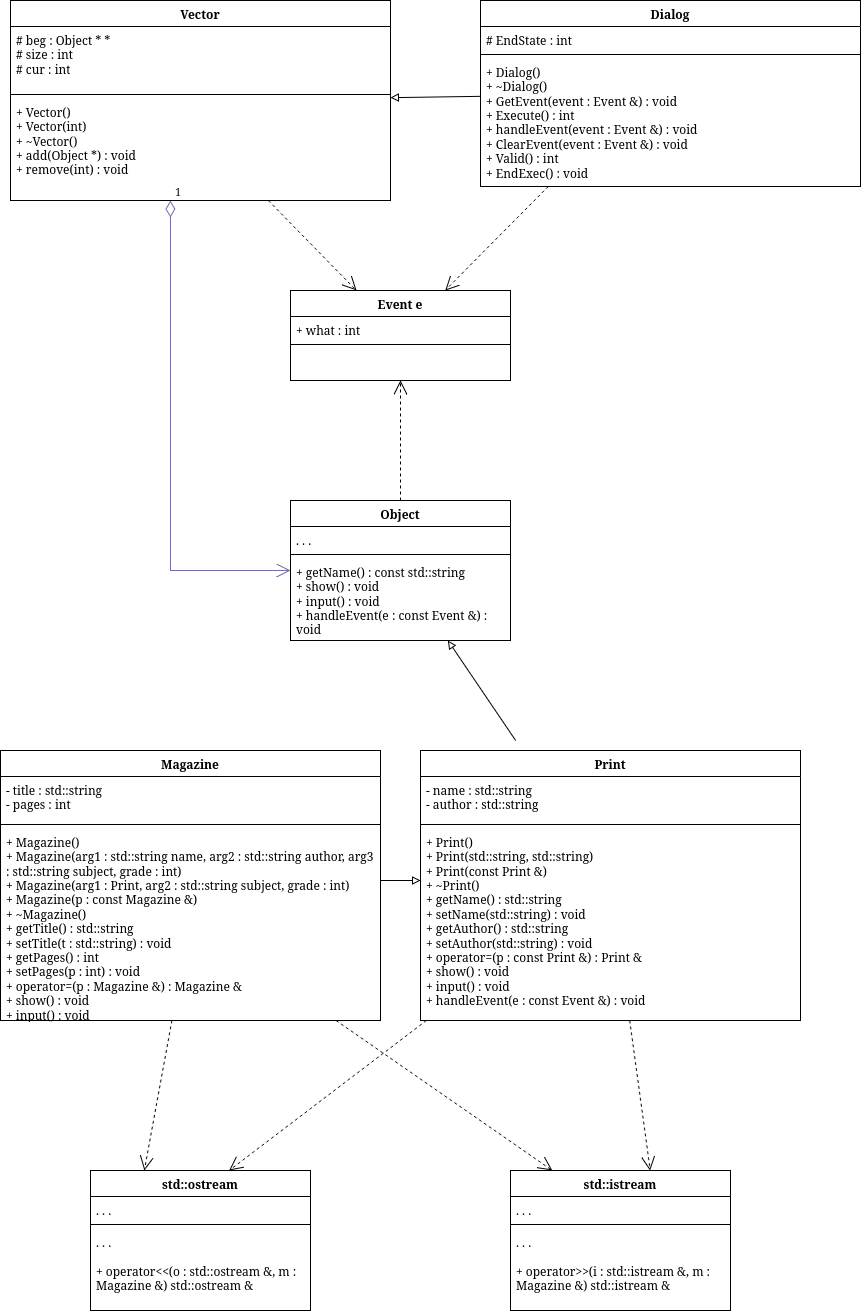

The diagram above was exported from draw.io. Its source (the exported page's mxGraphModel, read from the mxfile embedded in the PNG):
<mxGraphModel dx="1303" dy="1693" grid="1" gridSize="10" guides="1" tooltips="1" connect="1" arrows="1" fold="1" page="1" pageScale="1" pageWidth="850" pageHeight="1100" math="0" shadow="0">
  <root>
    <mxCell id="0" />
    <mxCell id="1" parent="0" />
    <mxCell id="I4f-HMu0oeISR-ydiqoO-141" edge="1" parent="1" style="edgeStyle=orthogonalEdgeStyle;rounded=0;html=1;endArrow=classic;" value="">
      <mxGeometry relative="1" as="geometry">
        <Array as="points">
          <mxPoint x="2375" y="4480" />
          <mxPoint x="2575" y="4480" />
        </Array>
        <mxPoint x="3125" y="4480.076923076923" as="sourcePoint" />
      </mxGeometry>
    </mxCell>
    <mxCell id="I4f-HMu0oeISR-ydiqoO-142" edge="1" parent="1" style="edgeStyle=orthogonalEdgeStyle;rounded=0;html=1;endArrow=classic;" value="">
      <mxGeometry relative="1" as="geometry">
        <Array as="points">
          <mxPoint x="2585" y="4900" />
          <mxPoint x="2785" y="4900" />
        </Array>
        <mxPoint x="3335" y="4900.076923076923" as="sourcePoint" />
      </mxGeometry>
    </mxCell>
    <mxCell id="OlxbE_aXrmqZBFu8_hSZ-282" edge="1" parent="1" style="edgeStyle=orthogonalEdgeStyle;rounded=0;html=1;endArrow=classic;" value="">
      <mxGeometry relative="1" as="geometry">
        <Array as="points">
          <mxPoint x="3005" y="4740" />
          <mxPoint x="3205" y="4740" />
        </Array>
        <mxPoint x="3755" y="4740.076923076923" as="sourcePoint" />
      </mxGeometry>
    </mxCell>
    <mxCell id="OlxbE_aXrmqZBFu8_hSZ-283" edge="1" parent="1" style="edgeStyle=orthogonalEdgeStyle;rounded=0;html=1;endArrow=classic;" value="">
      <mxGeometry relative="1" as="geometry">
        <Array as="points">
          <mxPoint x="3215" y="5160" />
          <mxPoint x="3415" y="5160" />
        </Array>
        <mxPoint x="3965" y="5160.076923076923" as="sourcePoint" />
      </mxGeometry>
    </mxCell>
    <mxCell id="OlxbE_aXrmqZBFu8_hSZ-346" edge="1" parent="1" style="edgeStyle=orthogonalEdgeStyle;rounded=0;html=1;endArrow=classic;" value="">
      <mxGeometry relative="1" as="geometry">
        <Array as="points">
          <mxPoint x="3615" y="4780" />
          <mxPoint x="3815" y="4780" />
        </Array>
        <mxPoint x="4365" y="4780.076923076923" as="sourcePoint" />
      </mxGeometry>
    </mxCell>
    <mxCell id="OlxbE_aXrmqZBFu8_hSZ-347" edge="1" parent="1" style="edgeStyle=orthogonalEdgeStyle;rounded=0;html=1;endArrow=classic;" value="">
      <mxGeometry relative="1" as="geometry">
        <Array as="points">
          <mxPoint x="3825" y="5200" />
          <mxPoint x="4025" y="5200" />
        </Array>
        <mxPoint x="4575" y="5200.076923076923" as="sourcePoint" />
      </mxGeometry>
    </mxCell>
    <mxCell id="OlxbE_aXrmqZBFu8_hSZ-352" parent="1" style="swimlane;fontStyle=1;align=center;verticalAlign=top;childLayout=stackLayout;horizontal=1;startSize=26;horizontalStack=0;resizeParent=1;resizeParentMax=0;resizeLast=0;collapsible=1;marginBottom=0;whiteSpace=wrap;html=1;" value="Event e" vertex="1">
      <mxGeometry height="90" width="220" x="3370" y="1470" as="geometry" />
    </mxCell>
    <mxCell id="OlxbE_aXrmqZBFu8_hSZ-353" parent="OlxbE_aXrmqZBFu8_hSZ-352" style="text;strokeColor=none;fillColor=none;align=left;verticalAlign=top;spacingLeft=4;spacingRight=4;overflow=hidden;rotatable=0;points=[[0,0.5],[1,0.5]];portConstraint=eastwest;whiteSpace=wrap;html=1;" value="+ what : int" vertex="1">
      <mxGeometry height="24" width="220" y="26" as="geometry" />
    </mxCell>
    <mxCell id="OlxbE_aXrmqZBFu8_hSZ-354" parent="OlxbE_aXrmqZBFu8_hSZ-352" style="line;strokeWidth=1;fillColor=none;align=left;verticalAlign=middle;spacingTop=-1;spacingLeft=3;spacingRight=3;rotatable=0;labelPosition=right;points=[];portConstraint=eastwest;strokeColor=inherit;" value="" vertex="1">
      <mxGeometry height="8" width="220" y="50" as="geometry" />
    </mxCell>
    <mxCell id="OlxbE_aXrmqZBFu8_hSZ-355" parent="OlxbE_aXrmqZBFu8_hSZ-352" style="text;strokeColor=none;fillColor=none;align=left;verticalAlign=top;spacingLeft=4;spacingRight=4;overflow=hidden;rotatable=0;points=[[0,0.5],[1,0.5]];portConstraint=eastwest;whiteSpace=wrap;html=1;" value="&amp;nbsp; &amp;nbsp;" vertex="1">
      <mxGeometry height="32" width="220" y="58" as="geometry" />
    </mxCell>
    <mxCell id="OlxbE_aXrmqZBFu8_hSZ-356" edge="1" parent="1" style="endArrow=open;endSize=12;dashed=1;html=1;rounded=0;" target="OlxbE_aXrmqZBFu8_hSZ-352" value="">
      <mxGeometry relative="1" as="geometry">
        <mxPoint x="3347.872340425532" y="1380" as="sourcePoint" />
      </mxGeometry>
    </mxCell>
    <mxCell id="OlxbE_aXrmqZBFu8_hSZ-361" edge="1" parent="1" style="endArrow=block;endFill=0;html=1;rounded=0;" value="">
      <mxGeometry relative="1" as="geometry">
        <mxPoint x="3595.1612903225805" y="1920" as="sourcePoint" />
        <mxPoint x="3527.4193548387098" y="1820" as="targetPoint" />
      </mxGeometry>
    </mxCell>
    <mxCell id="OlxbE_aXrmqZBFu8_hSZ-378" edge="1" parent="1" style="endArrow=open;endSize=12;dashed=1;html=1;rounded=0;" value="">
      <mxGeometry relative="1" as="geometry">
        <mxPoint x="3251.4110429447855" y="2200" as="sourcePoint" />
        <mxPoint x="3223.803680981595" y="2350" as="targetPoint" />
      </mxGeometry>
    </mxCell>
    <mxCell id="OlxbE_aXrmqZBFu8_hSZ-379" edge="1" parent="1" style="endArrow=open;endSize=12;dashed=1;html=1;rounded=0;" value="">
      <mxGeometry relative="1" as="geometry">
        <mxPoint x="3415.6134969325153" y="2200" as="sourcePoint" />
        <mxPoint x="3631.871165644172" y="2350" as="targetPoint" />
      </mxGeometry>
    </mxCell>
    <mxCell id="OlxbE_aXrmqZBFu8_hSZ-380" edge="1" parent="1" style="endArrow=block;endFill=0;html=1;rounded=0;" value="">
      <mxGeometry relative="1" as="geometry">
        <mxPoint x="3460" y="2060" as="sourcePoint" />
        <mxPoint x="3500" y="2060" as="targetPoint" />
      </mxGeometry>
    </mxCell>
    <mxCell id="OlxbE_aXrmqZBFu8_hSZ-386" edge="1" parent="1" style="endArrow=open;endSize=12;dashed=1;html=1;rounded=0;" value="">
      <mxGeometry relative="1" as="geometry">
        <mxPoint x="3709.178082191781" y="2200" as="sourcePoint" />
        <mxPoint x="3729.72602739726" y="2350" as="targetPoint" />
      </mxGeometry>
    </mxCell>
    <mxCell id="OlxbE_aXrmqZBFu8_hSZ-387" edge="1" parent="1" style="endArrow=open;endSize=12;dashed=1;html=1;rounded=0;" value="">
      <mxGeometry relative="1" as="geometry">
        <mxPoint x="3505.890410958904" y="2200" as="sourcePoint" />
        <mxPoint x="3308.6301369863013" y="2350" as="targetPoint" />
      </mxGeometry>
    </mxCell>
    <mxCell id="OlxbE_aXrmqZBFu8_hSZ-388" edge="1" parent="1" style="endArrow=open;endSize=12;dashed=1;html=1;rounded=0;" target="OlxbE_aXrmqZBFu8_hSZ-352" value="">
      <mxGeometry relative="1" as="geometry">
        <mxPoint x="3627.7685950413224" y="1366" as="sourcePoint" />
        <mxPoint x="3506" y="1500" as="targetPoint" />
      </mxGeometry>
    </mxCell>
    <mxCell id="OlxbE_aXrmqZBFu8_hSZ-389" edge="1" parent="1" style="endArrow=open;endSize=12;dashed=1;html=1;rounded=0;" target="OlxbE_aXrmqZBFu8_hSZ-352" value="">
      <mxGeometry relative="1" as="geometry">
        <mxPoint x="3480" y="1680" as="sourcePoint" />
        <mxPoint x="3550" y="3084" as="targetPoint" />
      </mxGeometry>
    </mxCell>
    <mxCell id="OlxbE_aXrmqZBFu8_hSZ-390" edge="1" parent="1" style="endArrow=open;html=1;endSize=12;startArrow=diamondThin;startSize=14;startFill=0;align=left;verticalAlign=bottom;rounded=0;strokeColor=#736CA8;fontColor=#1A1A1A;" value="1">
      <mxGeometry relative="1" x="-1" y="3" as="geometry">
        <Array as="points">
          <mxPoint x="3250" y="1750" />
        </Array>
        <mxPoint x="3250" y="1380" as="sourcePoint" />
        <mxPoint x="3370" y="1750" as="targetPoint" />
      </mxGeometry>
    </mxCell>
    <mxCell id="OlxbE_aXrmqZBFu8_hSZ-391" parent="1" style="swimlane;fontStyle=1;align=center;verticalAlign=top;childLayout=stackLayout;horizontal=1;startSize=26;horizontalStack=0;resizeParent=1;resizeParentMax=0;resizeLast=0;collapsible=1;marginBottom=0;whiteSpace=wrap;html=1;" value="Dialog" vertex="1">
      <mxGeometry height="186" width="380" x="3560" y="1180" as="geometry" />
    </mxCell>
    <mxCell id="OlxbE_aXrmqZBFu8_hSZ-392" parent="OlxbE_aXrmqZBFu8_hSZ-391" style="text;strokeColor=none;fillColor=none;align=left;verticalAlign=top;spacingLeft=4;spacingRight=4;overflow=hidden;rotatable=0;points=[[0,0.5],[1,0.5]];portConstraint=eastwest;whiteSpace=wrap;html=1;" value="&lt;div&gt;# EndState : int&lt;/div&gt;" vertex="1">
      <mxGeometry height="24" width="380" y="26" as="geometry" />
    </mxCell>
    <mxCell id="OlxbE_aXrmqZBFu8_hSZ-393" parent="OlxbE_aXrmqZBFu8_hSZ-391" style="line;strokeWidth=1;fillColor=none;align=left;verticalAlign=middle;spacingTop=-1;spacingLeft=3;spacingRight=3;rotatable=0;labelPosition=right;points=[];portConstraint=eastwest;strokeColor=inherit;" value="" vertex="1">
      <mxGeometry height="8" width="380" y="50" as="geometry" />
    </mxCell>
    <mxCell id="OlxbE_aXrmqZBFu8_hSZ-394" parent="OlxbE_aXrmqZBFu8_hSZ-391" style="text;strokeColor=none;fillColor=none;align=left;verticalAlign=top;spacingLeft=4;spacingRight=4;overflow=hidden;rotatable=0;points=[[0,0.5],[1,0.5]];portConstraint=eastwest;whiteSpace=wrap;html=1;" value="&lt;div&gt;+ Dialog()&lt;/div&gt;&lt;div&gt;+ ~Dialog()&lt;/div&gt;&lt;div&gt;+ GetEvent(event : Event &amp;amp;) : void&lt;/div&gt;&lt;div&gt;+ Execute() : int&lt;/div&gt;&lt;div&gt;+ handleEvent(event : Event &amp;amp;) : void&lt;/div&gt;&lt;div&gt;+ ClearEvent(event : Event &amp;amp;) : void&lt;/div&gt;&lt;div&gt;+ Valid() : int&lt;/div&gt;&lt;div&gt;+ EndExec() : void&lt;/div&gt;" vertex="1">
      <mxGeometry height="128" width="380" y="58" as="geometry" />
    </mxCell>
    <mxCell id="OlxbE_aXrmqZBFu8_hSZ-395" parent="1" style="swimlane;fontStyle=1;align=center;verticalAlign=top;childLayout=stackLayout;horizontal=1;startSize=26;horizontalStack=0;resizeParent=1;resizeParentMax=0;resizeLast=0;collapsible=1;marginBottom=0;whiteSpace=wrap;html=1;" value="Vector" vertex="1">
      <mxGeometry height="200" width="380" x="3090" y="1180" as="geometry" />
    </mxCell>
    <mxCell id="OlxbE_aXrmqZBFu8_hSZ-396" parent="OlxbE_aXrmqZBFu8_hSZ-395" style="text;strokeColor=none;fillColor=none;align=left;verticalAlign=top;spacingLeft=4;spacingRight=4;overflow=hidden;rotatable=0;points=[[0,0.5],[1,0.5]];portConstraint=eastwest;whiteSpace=wrap;html=1;" value="&lt;div&gt;# beg : Object * *&lt;/div&gt;&lt;div&gt;# size : int&lt;/div&gt;&lt;div&gt;# cur : int&lt;/div&gt;" vertex="1">
      <mxGeometry height="64" width="380" y="26" as="geometry" />
    </mxCell>
    <mxCell id="OlxbE_aXrmqZBFu8_hSZ-397" parent="OlxbE_aXrmqZBFu8_hSZ-395" style="line;strokeWidth=1;fillColor=none;align=left;verticalAlign=middle;spacingTop=-1;spacingLeft=3;spacingRight=3;rotatable=0;labelPosition=right;points=[];portConstraint=eastwest;strokeColor=inherit;" value="" vertex="1">
      <mxGeometry height="8" width="380" y="90" as="geometry" />
    </mxCell>
    <mxCell id="OlxbE_aXrmqZBFu8_hSZ-398" parent="OlxbE_aXrmqZBFu8_hSZ-395" style="text;strokeColor=none;fillColor=none;align=left;verticalAlign=top;spacingLeft=4;spacingRight=4;overflow=hidden;rotatable=0;points=[[0,0.5],[1,0.5]];portConstraint=eastwest;whiteSpace=wrap;html=1;" value="&lt;div&gt;+ Vector()&lt;/div&gt;&lt;div&gt;+ Vector(int)&lt;/div&gt;&lt;div&gt;+ ~Vector()&lt;/div&gt;&lt;div&gt;+ add(Object *) : void&lt;/div&gt;&lt;div&gt;+ remove(int) : void&lt;/div&gt;" vertex="1">
      <mxGeometry height="102" width="380" y="98" as="geometry" />
    </mxCell>
    <mxCell id="OlxbE_aXrmqZBFu8_hSZ-399" edge="1" parent="1" source="OlxbE_aXrmqZBFu8_hSZ-391" style="endArrow=block;endFill=0;html=1;rounded=0;" target="OlxbE_aXrmqZBFu8_hSZ-395" value="">
      <mxGeometry relative="1" as="geometry" />
    </mxCell>
    <mxCell id="OlxbE_aXrmqZBFu8_hSZ-423" parent="1" style="swimlane;fontStyle=1;align=center;verticalAlign=top;childLayout=stackLayout;horizontal=1;startSize=26;horizontalStack=0;resizeParent=1;resizeParentMax=0;resizeLast=0;collapsible=1;marginBottom=0;whiteSpace=wrap;html=1;" value="Object" vertex="1">
      <mxGeometry height="140" width="220" x="3370" y="1680" as="geometry" />
    </mxCell>
    <mxCell id="OlxbE_aXrmqZBFu8_hSZ-424" parent="OlxbE_aXrmqZBFu8_hSZ-423" style="text;strokeColor=none;fillColor=none;align=left;verticalAlign=top;spacingLeft=4;spacingRight=4;overflow=hidden;rotatable=0;points=[[0,0.5],[1,0.5]];portConstraint=eastwest;whiteSpace=wrap;html=1;" value="&lt;div&gt;. . .&lt;/div&gt;" vertex="1">
      <mxGeometry height="24" width="220" y="26" as="geometry" />
    </mxCell>
    <mxCell id="OlxbE_aXrmqZBFu8_hSZ-425" parent="OlxbE_aXrmqZBFu8_hSZ-423" style="line;strokeWidth=1;fillColor=none;align=left;verticalAlign=middle;spacingTop=-1;spacingLeft=3;spacingRight=3;rotatable=0;labelPosition=right;points=[];portConstraint=eastwest;strokeColor=inherit;" value="" vertex="1">
      <mxGeometry height="8" width="220" y="50" as="geometry" />
    </mxCell>
    <mxCell id="OlxbE_aXrmqZBFu8_hSZ-426" parent="OlxbE_aXrmqZBFu8_hSZ-423" style="text;strokeColor=none;fillColor=none;align=left;verticalAlign=top;spacingLeft=4;spacingRight=4;overflow=hidden;rotatable=0;points=[[0,0.5],[1,0.5]];portConstraint=eastwest;whiteSpace=wrap;html=1;" value="&lt;div&gt;+ getName() : const std::string&lt;/div&gt;&lt;div&gt;+ show() : void&lt;/div&gt;&lt;div&gt;+ input() : void&lt;/div&gt;&lt;div&gt;+ handleEvent(e : const Event &amp;amp;) : void&lt;/div&gt;" vertex="1">
      <mxGeometry height="82" width="220" y="58" as="geometry" />
    </mxCell>
    <mxCell id="OlxbE_aXrmqZBFu8_hSZ-446" parent="1" style="swimlane;fontStyle=1;align=center;verticalAlign=top;childLayout=stackLayout;horizontal=1;startSize=26;horizontalStack=0;resizeParent=1;resizeParentMax=0;resizeLast=0;collapsible=1;marginBottom=0;whiteSpace=wrap;html=1;" value="std::istream" vertex="1">
      <mxGeometry height="140" width="220" x="3590" y="2350" as="geometry" />
    </mxCell>
    <mxCell id="OlxbE_aXrmqZBFu8_hSZ-447" parent="OlxbE_aXrmqZBFu8_hSZ-446" style="text;strokeColor=none;fillColor=none;align=left;verticalAlign=top;spacingLeft=4;spacingRight=4;overflow=hidden;rotatable=0;points=[[0,0.5],[1,0.5]];portConstraint=eastwest;whiteSpace=wrap;html=1;" value="&lt;div&gt;. . .&lt;/div&gt;" vertex="1">
      <mxGeometry height="24" width="220" y="26" as="geometry" />
    </mxCell>
    <mxCell id="OlxbE_aXrmqZBFu8_hSZ-448" parent="OlxbE_aXrmqZBFu8_hSZ-446" style="line;strokeWidth=1;fillColor=none;align=left;verticalAlign=middle;spacingTop=-1;spacingLeft=3;spacingRight=3;rotatable=0;labelPosition=right;points=[];portConstraint=eastwest;strokeColor=inherit;" value="" vertex="1">
      <mxGeometry height="8" width="220" y="50" as="geometry" />
    </mxCell>
    <mxCell id="OlxbE_aXrmqZBFu8_hSZ-449" parent="OlxbE_aXrmqZBFu8_hSZ-446" style="text;strokeColor=none;fillColor=none;align=left;verticalAlign=top;spacingLeft=4;spacingRight=4;overflow=hidden;rotatable=0;points=[[0,0.5],[1,0.5]];portConstraint=eastwest;whiteSpace=wrap;html=1;" value="&lt;div&gt;. . .&lt;/div&gt;&lt;div&gt;&lt;br&gt;&lt;/div&gt;&lt;div&gt;+ operator&amp;gt;&amp;gt;(i : std::istream &amp;amp;, m : Magazine &amp;amp;) std::istream &amp;amp;&lt;/div&gt;&lt;div&gt;&lt;br&gt;&lt;/div&gt;" vertex="1">
      <mxGeometry height="82" width="220" y="58" as="geometry" />
    </mxCell>
    <mxCell id="OlxbE_aXrmqZBFu8_hSZ-450" parent="1" style="swimlane;fontStyle=1;align=center;verticalAlign=top;childLayout=stackLayout;horizontal=1;startSize=26;horizontalStack=0;resizeParent=1;resizeParentMax=0;resizeLast=0;collapsible=1;marginBottom=0;whiteSpace=wrap;html=1;" value="std::ostream" vertex="1">
      <mxGeometry height="140" width="220" x="3170" y="2350" as="geometry" />
    </mxCell>
    <mxCell id="OlxbE_aXrmqZBFu8_hSZ-451" parent="OlxbE_aXrmqZBFu8_hSZ-450" style="text;strokeColor=none;fillColor=none;align=left;verticalAlign=top;spacingLeft=4;spacingRight=4;overflow=hidden;rotatable=0;points=[[0,0.5],[1,0.5]];portConstraint=eastwest;whiteSpace=wrap;html=1;" value="&lt;div&gt;. . .&lt;/div&gt;" vertex="1">
      <mxGeometry height="24" width="220" y="26" as="geometry" />
    </mxCell>
    <mxCell id="OlxbE_aXrmqZBFu8_hSZ-452" parent="OlxbE_aXrmqZBFu8_hSZ-450" style="line;strokeWidth=1;fillColor=none;align=left;verticalAlign=middle;spacingTop=-1;spacingLeft=3;spacingRight=3;rotatable=0;labelPosition=right;points=[];portConstraint=eastwest;strokeColor=inherit;" value="" vertex="1">
      <mxGeometry height="8" width="220" y="50" as="geometry" />
    </mxCell>
    <mxCell id="OlxbE_aXrmqZBFu8_hSZ-453" parent="OlxbE_aXrmqZBFu8_hSZ-450" style="text;strokeColor=none;fillColor=none;align=left;verticalAlign=top;spacingLeft=4;spacingRight=4;overflow=hidden;rotatable=0;points=[[0,0.5],[1,0.5]];portConstraint=eastwest;whiteSpace=wrap;html=1;" value="&lt;div&gt;. . .&lt;/div&gt;&lt;div&gt;&lt;br&gt;&lt;/div&gt;&lt;div&gt;+ operator&amp;lt;&amp;lt;(o : std::ostream &amp;amp;, m : Magazine &amp;amp;) std::ostream &amp;amp;&lt;/div&gt;&lt;div&gt;&lt;br&gt;&lt;/div&gt;" vertex="1">
      <mxGeometry height="82" width="220" y="58" as="geometry" />
    </mxCell>
    <mxCell id="OlxbE_aXrmqZBFu8_hSZ-454" parent="1" style="swimlane;fontStyle=1;align=center;verticalAlign=top;childLayout=stackLayout;horizontal=1;startSize=26;horizontalStack=0;resizeParent=1;resizeParentMax=0;resizeLast=0;collapsible=1;marginBottom=0;whiteSpace=wrap;html=1;" value="Magazine" vertex="1">
      <mxGeometry height="270" width="380" x="3080" y="1930" as="geometry" />
    </mxCell>
    <mxCell id="OlxbE_aXrmqZBFu8_hSZ-455" parent="OlxbE_aXrmqZBFu8_hSZ-454" style="text;strokeColor=none;fillColor=none;align=left;verticalAlign=top;spacingLeft=4;spacingRight=4;overflow=hidden;rotatable=0;points=[[0,0.5],[1,0.5]];portConstraint=eastwest;whiteSpace=wrap;html=1;" value="&lt;div&gt;- title : std::string&lt;/div&gt;&lt;div&gt;- pages : int&lt;/div&gt;" vertex="1">
      <mxGeometry height="44" width="380" y="26" as="geometry" />
    </mxCell>
    <mxCell id="OlxbE_aXrmqZBFu8_hSZ-456" parent="OlxbE_aXrmqZBFu8_hSZ-454" style="line;strokeWidth=1;fillColor=none;align=left;verticalAlign=middle;spacingTop=-1;spacingLeft=3;spacingRight=3;rotatable=0;labelPosition=right;points=[];portConstraint=eastwest;strokeColor=inherit;" value="" vertex="1">
      <mxGeometry height="8" width="380" y="70" as="geometry" />
    </mxCell>
    <mxCell id="OlxbE_aXrmqZBFu8_hSZ-457" parent="OlxbE_aXrmqZBFu8_hSZ-454" style="text;strokeColor=none;fillColor=none;align=left;verticalAlign=top;spacingLeft=4;spacingRight=4;overflow=hidden;rotatable=0;points=[[0,0.5],[1,0.5]];portConstraint=eastwest;whiteSpace=wrap;html=1;" value="&lt;div&gt;+ Magazine()&lt;/div&gt;&lt;div&gt;+ Magazine(arg1 : std::string name, arg2 : std::string author, arg3 : std::string subject, grade : int)&lt;/div&gt;&lt;div&gt;+ Magazine(arg1 : Print, arg2 : std::string subject, grade : int)&lt;/div&gt;&lt;div&gt;+ Magazine(p : const Magazine &amp;amp;)&lt;/div&gt;&lt;div&gt;+ ~Magazine()&lt;/div&gt;&lt;div&gt;+ getTitle() : std::string&lt;/div&gt;&lt;div&gt;+ setTitle(t : std::string) : void&lt;/div&gt;&lt;div&gt;+ getPages() : int&lt;/div&gt;&lt;div&gt;+ setPages(p : int) : void&lt;/div&gt;&lt;div&gt;+ operator=(p : Magazine &amp;amp;) : Magazine &amp;amp;&lt;/div&gt;&lt;div&gt;+ show() : void&lt;/div&gt;&lt;div&gt;+ input() : void&lt;/div&gt;" vertex="1">
      <mxGeometry height="192" width="380" y="78" as="geometry" />
    </mxCell>
    <mxCell id="OlxbE_aXrmqZBFu8_hSZ-458" parent="1" style="swimlane;fontStyle=1;align=center;verticalAlign=top;childLayout=stackLayout;horizontal=1;startSize=26;horizontalStack=0;resizeParent=1;resizeParentMax=0;resizeLast=0;collapsible=1;marginBottom=0;whiteSpace=wrap;html=1;" value="Print" vertex="1">
      <mxGeometry height="270" width="380" x="3500" y="1930" as="geometry" />
    </mxCell>
    <mxCell id="OlxbE_aXrmqZBFu8_hSZ-459" parent="OlxbE_aXrmqZBFu8_hSZ-458" style="text;strokeColor=none;fillColor=none;align=left;verticalAlign=top;spacingLeft=4;spacingRight=4;overflow=hidden;rotatable=0;points=[[0,0.5],[1,0.5]];portConstraint=eastwest;whiteSpace=wrap;html=1;" value="&lt;div&gt;- name : std::string&lt;/div&gt;&lt;div&gt;- author : std::string&lt;/div&gt;" vertex="1">
      <mxGeometry height="44" width="380" y="26" as="geometry" />
    </mxCell>
    <mxCell id="OlxbE_aXrmqZBFu8_hSZ-460" parent="OlxbE_aXrmqZBFu8_hSZ-458" style="line;strokeWidth=1;fillColor=none;align=left;verticalAlign=middle;spacingTop=-1;spacingLeft=3;spacingRight=3;rotatable=0;labelPosition=right;points=[];portConstraint=eastwest;strokeColor=inherit;" value="" vertex="1">
      <mxGeometry height="8" width="380" y="70" as="geometry" />
    </mxCell>
    <mxCell id="OlxbE_aXrmqZBFu8_hSZ-461" parent="OlxbE_aXrmqZBFu8_hSZ-458" style="text;strokeColor=none;fillColor=none;align=left;verticalAlign=top;spacingLeft=4;spacingRight=4;overflow=hidden;rotatable=0;points=[[0,0.5],[1,0.5]];portConstraint=eastwest;whiteSpace=wrap;html=1;" value="&lt;div&gt;+ Print()&lt;/div&gt;&lt;div&gt;+ Print(std::string, std::string)&lt;/div&gt;&lt;div&gt;+ Print(const Print &amp;amp;)&lt;/div&gt;&lt;div&gt;+ ~Print()&lt;/div&gt;&lt;div&gt;+ getName() : std::string&lt;/div&gt;&lt;div&gt;+ setName(std::string) : void&lt;/div&gt;&lt;div&gt;+ getAuthor() : std::string&lt;/div&gt;&lt;div&gt;+ setAuthor(std::string) : void&lt;/div&gt;&lt;div&gt;+ operator=(p : const Print &amp;amp;) : Print &amp;amp;&lt;/div&gt;&lt;div&gt;+ show() : void&lt;/div&gt;&lt;div&gt;+ input() : void&lt;/div&gt;&lt;div&gt;+ handleEvent(e : const Event &amp;amp;) : void&lt;/div&gt;" vertex="1">
      <mxGeometry height="192" width="380" y="78" as="geometry" />
    </mxCell>
  </root>
</mxGraphModel>